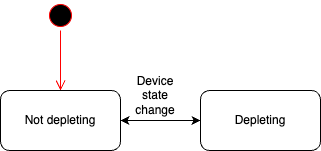

The diagram above was exported from draw.io. Its source (the exported page's mxGraphModel, read from the mxfile embedded in the PNG):
<mxGraphModel dx="3354" dy="1874" grid="1" gridSize="10" guides="1" tooltips="1" connect="1" arrows="1" fold="1" page="1" pageScale="1" pageWidth="3000" pageHeight="1500" math="0" shadow="0">
  <root>
    <mxCell id="0" />
    <mxCell id="1" parent="0" />
    <mxCell id="SRHZ2g4K2anq8S2giRvq-1" value="" style="ellipse;html=1;shape=startState;fillColor=#000000;strokeColor=#ff0000;" vertex="1" parent="1">
      <mxGeometry x="570" y="330" width="30" height="30" as="geometry" />
    </mxCell>
    <mxCell id="SRHZ2g4K2anq8S2giRvq-2" value="" style="edgeStyle=orthogonalEdgeStyle;html=1;verticalAlign=bottom;endArrow=open;endSize=8;strokeColor=#ff0000;rounded=0;" edge="1" source="SRHZ2g4K2anq8S2giRvq-1" parent="1">
      <mxGeometry relative="1" as="geometry">
        <mxPoint x="585" y="420" as="targetPoint" />
      </mxGeometry>
    </mxCell>
    <mxCell id="SRHZ2g4K2anq8S2giRvq-3" value="Not depleting" style="rounded=1;whiteSpace=wrap;html=1;" vertex="1" parent="1">
      <mxGeometry x="525" y="420" width="120" height="60" as="geometry" />
    </mxCell>
    <mxCell id="SRHZ2g4K2anq8S2giRvq-4" value="Depleting" style="whiteSpace=wrap;html=1;rounded=1;" vertex="1" parent="1">
      <mxGeometry x="725" y="420" width="120" height="60" as="geometry" />
    </mxCell>
    <mxCell id="SRHZ2g4K2anq8S2giRvq-6" value="" style="endArrow=classic;startArrow=classic;html=1;rounded=0;entryX=0;entryY=0.5;entryDx=0;entryDy=0;exitX=1;exitY=0.5;exitDx=0;exitDy=0;" edge="1" parent="1" source="SRHZ2g4K2anq8S2giRvq-3" target="SRHZ2g4K2anq8S2giRvq-4">
      <mxGeometry width="50" height="50" relative="1" as="geometry">
        <mxPoint x="1470" y="880" as="sourcePoint" />
        <mxPoint x="1520" y="830" as="targetPoint" />
      </mxGeometry>
    </mxCell>
    <mxCell id="SRHZ2g4K2anq8S2giRvq-7" value="Device state change" style="text;html=1;align=center;verticalAlign=middle;whiteSpace=wrap;rounded=0;" vertex="1" parent="1">
      <mxGeometry x="650" y="410" width="60" height="30" as="geometry" />
    </mxCell>
  </root>
</mxGraphModel>